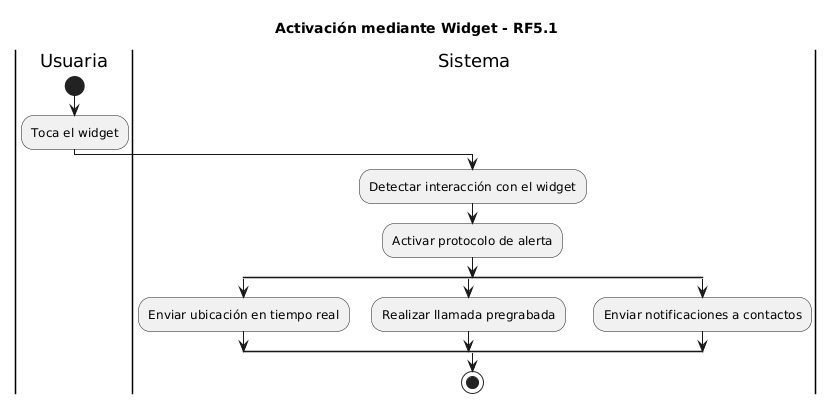

The diagram above was rendered by PlantUML. Its source (embedded in the PNG):
@startuml
' Usar el motor de diagramas de Actividad Beta
!pragma teoz true

title Activación mediante Widget - RF5.1

|Usuaria|
start
:Toca el widget;
|Sistema|
:Detectar interacción con el widget;
:Activar protocolo de alerta;

split
    :Enviar ubicación en tiempo real;
split again
    :Realizar llamada pregrabada;
split again
    :Enviar notificaciones a contactos;
end split

stop
@enduml